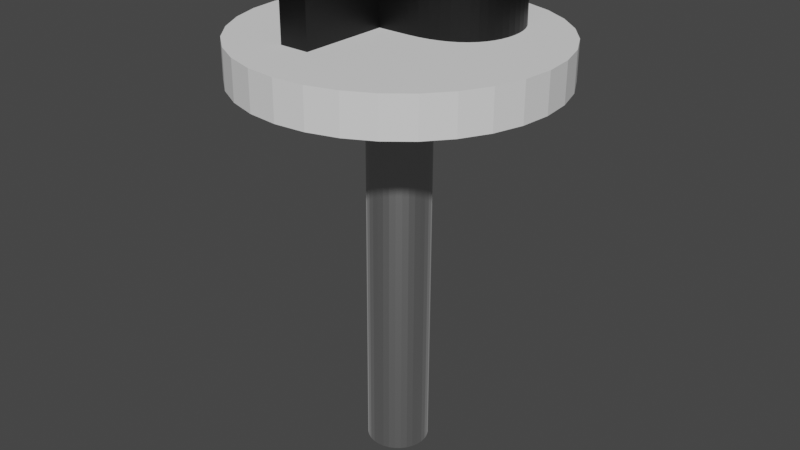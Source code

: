 # Source: P_Key.blend  (saved by Blender 3.2.14; exported with 4.5.12 LTS)
import bpy
from mathutils import Matrix  # noqa: F401  (used for matrix-valued properties, if any)

bpy.ops.wm.read_factory_settings(use_empty=True)
scene = bpy.context.scene
scene.name = 'Scene'

# ---- collections
col_collection = bpy.data.collections.new('Collection'); scene.collection.children.link(col_collection)

# ---- materials (node trees are filled in below, after node groups)
mat_silver_material = bpy.data.materials.new('Silver Material')
mat_silver_material.use_transparent_shadow = False
mat_material_011 = bpy.data.materials.new('Material.011')
mat_material_011.use_transparent_shadow = False

# ---- material node trees
mat_silver_material.use_nodes = True; mat_silver_material.node_tree.nodes.clear()
_N = mat_silver_material.node_tree.nodes; _L = mat_silver_material.node_tree.links
n0 = _N.new('ShaderNodeBsdfPrincipled'); n0.name = 'Principled BSDF'; n0.location = (10, 300)
n0.distribution = 'GGX'
n0.subsurface_method = 'RANDOM_WALK_SKIN'
n0.inputs[0].default_value = (0.5271, 0.5271, 0.5271, 1.0)
n0.inputs[1].default_value = 1.0
n0.inputs[3].default_value = 1.45
n0.inputs[24].default_value = 0.2
n0.inputs[27].default_value = (0.0, 0.0, 0.0, 1.0)
n0.inputs[28].default_value = 1.0
n1 = _N.new('ShaderNodeOutputMaterial'); n1.name = 'Material Output'; n1.location = (300, 300)
_L.new(n0.outputs[0], n1.inputs[0])
n1.is_active_output = True
mat_material_011.use_nodes = True; mat_material_011.node_tree.nodes.clear()
_N = mat_material_011.node_tree.nodes; _L = mat_material_011.node_tree.links
n0 = _N.new('ShaderNodeBsdfPrincipled'); n0.name = 'Principled BSDF'; n0.location = (10, 300)
n0.distribution = 'GGX'
n0.subsurface_method = 'RANDOM_WALK_SKIN'
n0.inputs[0].default_value = (0.0, 0.0, 0.0, 1.0)
n0.inputs[3].default_value = 1.45
n0.inputs[27].default_value = (0.0, 0.0, 0.0, 1.0)
n0.inputs[28].default_value = 1.0
n1 = _N.new('ShaderNodeOutputMaterial'); n1.name = 'Material Output'; n1.location = (300, 300)
_L.new(n0.outputs[0], n1.inputs[0])
n1.is_active_output = True

# ---- world
world_world = bpy.data.worlds.new('World'); scene.world = world_world
world_world.use_nodes = True; world_world.node_tree.nodes.clear()
_N = world_world.node_tree.nodes; _L = world_world.node_tree.links
n0 = _N.new('ShaderNodeOutputWorld'); n0.name = 'World Output'; n0.location = (300, 300)
n1 = _N.new('ShaderNodeBackground'); n1.name = 'Background'; n1.location = (10, 300)
n1.inputs[0].default_value = (0.05088, 0.05088, 0.05088, 1.0)
_L.new(n1.outputs[0], n0.inputs[0])
n0.is_active_output = True
world_world.color = (0.05088, 0.05088, 0.05088)
world_world.use_sun_shadow = False
world_world.sun_shadow_jitter_overblur = 0.0

# ---- meshes
me_cylinder = bpy.data.meshes.new('Cylinder')
me_cylinder.from_pydata([(0.0, 0.1, -0.0125), (0.0, 0.1, 0.0125), (0.01951, 0.09808, -0.0125), (0.01951, 0.09808, 0.0125), (0.03827, 0.09239, -0.0125), (0.03827, 0.09239, 0.0125), (0.05556, 0.08315, -0.0125), (0.05556, 0.08315, 0.0125), (0.07071, 0.07071, -0.0125), (0.07071, 0.07071, 0.0125), (0.08315, 0.05556, -0.0125), (0.08315, 0.05556, 0.0125), (0.09239, 0.03827, -0.0125), (0.09239, 0.03827, 0.0125), (0.09808, 0.01951, -0.0125), (0.09808, 0.01951, 0.0125), (0.1, -4.371e-09, -0.0125), (0.1, -4.371e-09, 0.0125), (0.09808, -0.01951, -0.0125), (0.09808, -0.01951, 0.0125), (0.09239, -0.03827, -0.0125), (0.09239, -0.03827, 0.0125), (0.08315, -0.05556, -0.0125), (0.08315, -0.05556, 0.0125), (0.07071, -0.07071, -0.0125), (0.07071, -0.07071, 0.0125), (0.05556, -0.08315, -0.0125), (0.05556, -0.08315, 0.0125), (0.03827, -0.09239, -0.0125), (0.03827, -0.09239, 0.0125), (0.01951, -0.09808, -0.0125), (0.01951, -0.09808, 0.0125), (-8.742e-09, -0.1, -0.0125), (-8.742e-09, -0.1, 0.0125), (-0.01951, -0.09808, -0.0125), (-0.01951, -0.09808, 0.0125), (-0.03827, -0.09239, -0.0125), (-0.03827, -0.09239, 0.0125), (-0.05556, -0.08315, -0.0125), (-0.05556, -0.08315, 0.0125), (-0.07071, -0.07071, -0.0125), (-0.07071, -0.07071, 0.0125), (-0.08315, -0.05556, -0.0125), (-0.08315, -0.05556, 0.0125), (-0.09239, -0.03827, -0.0125), (-0.09239, -0.03827, 0.0125), (-0.09808, -0.01951, -0.0125), (-0.09808, -0.01951, 0.0125), (-0.1, 1.192e-09, -0.0125), (-0.1, 1.192e-09, 0.0125), (-0.09808, 0.01951, -0.0125), (-0.09808, 0.01951, 0.0125), (-0.09239, 0.03827, -0.0125), (-0.09239, 0.03827, 0.0125), (-0.08315, 0.05556, -0.0125), (-0.08315, 0.05556, 0.0125), (-0.07071, 0.07071, -0.0125), (-0.07071, 0.07071, 0.0125), (-0.05556, 0.08315, -0.0125), (-0.05556, 0.08315, 0.0125), (-0.03827, 0.09239, -0.0125), (-0.03827, 0.09239, 0.0125), (-0.01951, 0.09808, -0.0125), (-0.01951, 0.09808, 0.0125)], [], [(0, 1, 3, 2), (2, 3, 5, 4), (4, 5, 7, 6), (6, 7, 9, 8), (8, 9, 11, 10), (10, 11, 13, 12), (12, 13, 15, 14), (14, 15, 17, 16), (16, 17, 19, 18), (18, 19, 21, 20), (20, 21, 23, 22), (22, 23, 25, 24), (24, 25, 27, 26), (26, 27, 29, 28), (28, 29, 31, 30), (30, 31, 33, 32), (32, 33, 35, 34), (34, 35, 37, 36), (36, 37, 39, 38), (38, 39, 41, 40), (40, 41, 43, 42), (42, 43, 45, 44), (44, 45, 47, 46), (46, 47, 49, 48), (48, 49, 51, 50), (50, 51, 53, 52), (52, 53, 55, 54), (54, 55, 57, 56), (56, 57, 59, 58), (58, 59, 61, 60), (3, 1, 63, 61, 59, 57, 55, 53, 51, 49, 47, 45, 43, 41, 39, 37, 35, 33, 31, 29, 27, 25, 23, 21, 19, 17, 15, 13, 11, 9, 7, 5), (60, 61, 63, 62), (62, 63, 1, 0), (0, 2, 4, 6, 8, 10, 12, 14, 16, 18, 20, 22, 24, 26, 28, 30, 32, 34, 36, 38, 40, 42, 44, 46, 48, 50, 52, 54, 56, 58, 60, 62)])
_uv = me_cylinder.uv_layers.new(name='UVMap')
_uv.uv.foreach_set('vector', [1.0, 0.5, 1.0, 1.0, 0.9688, 1.0, 0.9688, 0.5, 0.9688, 0.5, 0.9688, 1.0, 0.9375, 1.0, 0.9375, 0.5, 0.9375, 0.5, 0.9375, 1.0, 0.9062, 1.0, 0.9062, 0.5, 0.9062, 0.5, 0.9062, 1.0, 0.875, 1.0, 0.875, 0.5, 0.875, 0.5, 0.875, 1.0, 0.8438, 1.0, 0.8438, 0.5, 0.8438, 0.5, 0.8438, 1.0, 0.8125, 1.0, 0.8125, 0.5, 0.8125, 0.5, 0.8125, 1.0, 0.7812, 1.0, 0.7812, 0.5, 0.7812, 0.5, 0.7812, 1.0, 0.75, 1.0, 0.75, 0.5, 0.75, 0.5, 0.75, 1.0, 0.7188, 1.0, 0.7188, 0.5, 0.7188, 0.5, 0.7188, 1.0, 0.6875, 1.0, 0.6875, 0.5, 0.6875, 0.5, 0.6875, 1.0, 0.6562, 1.0, 0.6562, 0.5, 0.6562, 0.5, 0.6562, 1.0, 0.625, 1.0, 0.625, 0.5, 0.625, 0.5, 0.625, 1.0, 0.5938, 1.0, 0.5938, 0.5, 0.5938, 0.5, 0.5938, 1.0, 0.5625, 1.0, 0.5625, 0.5, 0.5625, 0.5, 0.5625, 1.0, 0.5312, 1.0, 0.5312, 0.5, 0.5312, 0.5, 0.5312, 1.0, 0.5, 1.0, 0.5, 0.5, 0.5, 0.5, 0.5, 1.0, 0.4688, 1.0, 0.4688, 0.5, 0.4688, 0.5, 0.4688, 1.0, 0.4375, 1.0, 0.4375, 0.5, 0.4375, 0.5, 0.4375, 1.0, 0.4062, 1.0, 0.4062, 0.5, 0.4062, 0.5, 0.4062, 1.0, 0.375, 1.0, 0.375, 0.5, 0.375, 0.5, 0.375, 1.0, 0.3438, 1.0, 0.3438, 0.5, 0.3438, 0.5, 0.3438, 1.0, 0.3125, 1.0, 0.3125, 0.5, 0.3125, 0.5, 0.3125, 1.0, 0.2812, 1.0, 0.2812, 0.5, 0.2812, 0.5, 0.2812, 1.0, 0.25, 1.0, 0.25, 0.5, 0.25, 0.5, 0.25, 1.0, 0.2188, 1.0, 0.2188, 0.5, 0.2188, 0.5, 0.2188, 1.0, 0.1875, 1.0, 0.1875, 0.5, 0.1875, 0.5, 0.1875, 1.0, 0.1562, 1.0, 0.1562, 0.5, 0.1562, 0.5, 0.1562, 1.0, 0.125, 1.0, 0.125, 0.5, 0.125, 0.5, 0.125, 1.0, 0.09375, 1.0, 0.09375, 0.5, 0.09375, 0.5, 0.09375, 1.0, 0.0625, 1.0, 0.0625, 0.5, 0.2968, 0.4854, 0.25, 0.49, 0.2032, 0.4854, 0.1582, 0.4717, 0.1167, 0.4496, 0.08029, 0.4197, 0.05045, 0.3833, 0.02827, 0.3418, 0.01461, 0.2968, 0.01, 0.25, 0.01461, 0.2032, 0.02827, 0.1582, 0.05045, 0.1167, 0.08029, 0.08029, 0.1167, 0.05045, 0.1582, 0.02827, 0.2032, 0.01461, 0.25, 0.01, 0.2968, 0.01461, 0.3418, 0.02827, 0.3833, 0.05045, 0.4197, 0.08029, 0.4496, 0.1167, 0.4717, 0.1582, 0.4854, 0.2032, 0.49, 0.25, 0.4854, 0.2968, 0.4717, 0.3418, 0.4496, 0.3833, 0.4197, 0.4197, 0.3833, 0.4496, 0.3418, 0.4717, 0.0625, 0.5, 0.0625, 1.0, 0.03125, 1.0, 0.03125, 0.5, 0.03125, 0.5, 0.03125, 1.0, 0.0, 1.0, 0.0, 0.5, 0.75, 0.49, 0.7968, 0.4854, 0.8418, 0.4717, 0.8833, 0.4496, 0.9197, 0.4197, 0.9496, 0.3833, 0.9717, 0.3418, 0.9854, 0.2968, 0.99, 0.25, 0.9854, 0.2032, 0.9717, 0.1582, 0.9496, 0.1167, 0.9197, 0.08029, 0.8833, 0.05045, 0.8418, 0.02827, 0.7968, 0.01461, 0.75, 0.01, 0.7032, 0.01461, 0.6582, 0.02827, 0.6167, 0.05045, 0.5803, 0.08029, 0.5504, 0.1167, 0.5283, 0.1582, 0.5146, 0.2032, 0.51, 0.25, 0.5146, 0.2968, 0.5283, 0.3418, 0.5504, 0.3833, 0.5803, 0.4197, 0.6167, 0.4496, 0.6582, 0.4717, 0.7032, 0.4854])
me_cylinder.update()
me_cylinder_001 = bpy.data.meshes.new('Cylinder.001')
me_cylinder_001.from_pydata([(0.0, 0.02, -0.125), (0.0, 0.02, 0.125), (0.003902, 0.01962, -0.125), (0.003902, 0.01962, 0.125), (0.007654, 0.01848, -0.125), (0.007654, 0.01848, 0.125), (0.01111, 0.01663, -0.125), (0.01111, 0.01663, 0.125), (0.01414, 0.01414, -0.125), (0.01414, 0.01414, 0.125), (0.01663, 0.01111, -0.125), (0.01663, 0.01111, 0.125), (0.01848, 0.007654, -0.125), (0.01848, 0.007654, 0.125), (0.01962, 0.003902, -0.125), (0.01962, 0.003902, 0.125), (0.02, -8.742e-10, -0.125), (0.02, -8.742e-10, 0.125), (0.01962, -0.003902, -0.125), (0.01962, -0.003902, 0.125), (0.01848, -0.007654, -0.125), (0.01848, -0.007654, 0.125), (0.01663, -0.01111, -0.125), (0.01663, -0.01111, 0.125), (0.01414, -0.01414, -0.125), (0.01414, -0.01414, 0.125), (0.01111, -0.01663, -0.125), (0.01111, -0.01663, 0.125), (0.007654, -0.01848, -0.125), (0.007654, -0.01848, 0.125), (0.003902, -0.01962, -0.125), (0.003902, -0.01962, 0.125), (-1.748e-09, -0.02, -0.125), (-1.748e-09, -0.02, 0.125), (-0.003902, -0.01962, -0.125), (-0.003902, -0.01962, 0.125), (-0.007654, -0.01848, -0.125), (-0.007654, -0.01848, 0.125), (-0.01111, -0.01663, -0.125), (-0.01111, -0.01663, 0.125), (-0.01414, -0.01414, -0.125), (-0.01414, -0.01414, 0.125), (-0.01663, -0.01111, -0.125), (-0.01663, -0.01111, 0.125), (-0.01848, -0.007654, -0.125), (-0.01848, -0.007654, 0.125), (-0.01962, -0.003902, -0.125), (-0.01962, -0.003902, 0.125), (-0.02, 2.385e-10, -0.125), (-0.02, 2.385e-10, 0.125), (-0.01962, 0.003902, -0.125), (-0.01962, 0.003902, 0.125), (-0.01848, 0.007654, -0.125), (-0.01848, 0.007654, 0.125), (-0.01663, 0.01111, -0.125), (-0.01663, 0.01111, 0.125), (-0.01414, 0.01414, -0.125), (-0.01414, 0.01414, 0.125), (-0.01111, 0.01663, -0.125), (-0.01111, 0.01663, 0.125), (-0.007654, 0.01848, -0.125), (-0.007654, 0.01848, 0.125), (-0.003902, 0.01962, -0.125), (-0.003902, 0.01962, 0.125)], [], [(0, 1, 3, 2), (2, 3, 5, 4), (4, 5, 7, 6), (6, 7, 9, 8), (8, 9, 11, 10), (10, 11, 13, 12), (12, 13, 15, 14), (14, 15, 17, 16), (16, 17, 19, 18), (18, 19, 21, 20), (20, 21, 23, 22), (22, 23, 25, 24), (24, 25, 27, 26), (26, 27, 29, 28), (28, 29, 31, 30), (30, 31, 33, 32), (32, 33, 35, 34), (34, 35, 37, 36), (36, 37, 39, 38), (38, 39, 41, 40), (40, 41, 43, 42), (42, 43, 45, 44), (44, 45, 47, 46), (46, 47, 49, 48), (48, 49, 51, 50), (50, 51, 53, 52), (52, 53, 55, 54), (54, 55, 57, 56), (56, 57, 59, 58), (58, 59, 61, 60), (3, 1, 63, 61, 59, 57, 55, 53, 51, 49, 47, 45, 43, 41, 39, 37, 35, 33, 31, 29, 27, 25, 23, 21, 19, 17, 15, 13, 11, 9, 7, 5), (60, 61, 63, 62), (62, 63, 1, 0), (0, 2, 4, 6, 8, 10, 12, 14, 16, 18, 20, 22, 24, 26, 28, 30, 32, 34, 36, 38, 40, 42, 44, 46, 48, 50, 52, 54, 56, 58, 60, 62)])
_uv = me_cylinder_001.uv_layers.new(name='UVMap')
_uv.uv.foreach_set('vector', [1.0, 0.5, 1.0, 1.0, 0.9688, 1.0, 0.9688, 0.5, 0.9688, 0.5, 0.9688, 1.0, 0.9375, 1.0, 0.9375, 0.5, 0.9375, 0.5, 0.9375, 1.0, 0.9062, 1.0, 0.9062, 0.5, 0.9062, 0.5, 0.9062, 1.0, 0.875, 1.0, 0.875, 0.5, 0.875, 0.5, 0.875, 1.0, 0.8438, 1.0, 0.8438, 0.5, 0.8438, 0.5, 0.8438, 1.0, 0.8125, 1.0, 0.8125, 0.5, 0.8125, 0.5, 0.8125, 1.0, 0.7812, 1.0, 0.7812, 0.5, 0.7812, 0.5, 0.7812, 1.0, 0.75, 1.0, 0.75, 0.5, 0.75, 0.5, 0.75, 1.0, 0.7188, 1.0, 0.7188, 0.5, 0.7188, 0.5, 0.7188, 1.0, 0.6875, 1.0, 0.6875, 0.5, 0.6875, 0.5, 0.6875, 1.0, 0.6562, 1.0, 0.6562, 0.5, 0.6562, 0.5, 0.6562, 1.0, 0.625, 1.0, 0.625, 0.5, 0.625, 0.5, 0.625, 1.0, 0.5938, 1.0, 0.5938, 0.5, 0.5938, 0.5, 0.5938, 1.0, 0.5625, 1.0, 0.5625, 0.5, 0.5625, 0.5, 0.5625, 1.0, 0.5312, 1.0, 0.5312, 0.5, 0.5312, 0.5, 0.5312, 1.0, 0.5, 1.0, 0.5, 0.5, 0.5, 0.5, 0.5, 1.0, 0.4688, 1.0, 0.4688, 0.5, 0.4688, 0.5, 0.4688, 1.0, 0.4375, 1.0, 0.4375, 0.5, 0.4375, 0.5, 0.4375, 1.0, 0.4062, 1.0, 0.4062, 0.5, 0.4062, 0.5, 0.4062, 1.0, 0.375, 1.0, 0.375, 0.5, 0.375, 0.5, 0.375, 1.0, 0.3438, 1.0, 0.3438, 0.5, 0.3438, 0.5, 0.3438, 1.0, 0.3125, 1.0, 0.3125, 0.5, 0.3125, 0.5, 0.3125, 1.0, 0.2812, 1.0, 0.2812, 0.5, 0.2812, 0.5, 0.2812, 1.0, 0.25, 1.0, 0.25, 0.5, 0.25, 0.5, 0.25, 1.0, 0.2188, 1.0, 0.2188, 0.5, 0.2188, 0.5, 0.2188, 1.0, 0.1875, 1.0, 0.1875, 0.5, 0.1875, 0.5, 0.1875, 1.0, 0.1562, 1.0, 0.1562, 0.5, 0.1562, 0.5, 0.1562, 1.0, 0.125, 1.0, 0.125, 0.5, 0.125, 0.5, 0.125, 1.0, 0.09375, 1.0, 0.09375, 0.5, 0.09375, 0.5, 0.09375, 1.0, 0.0625, 1.0, 0.0625, 0.5, 0.2968, 0.4854, 0.25, 0.49, 0.2032, 0.4854, 0.1582, 0.4717, 0.1167, 0.4496, 0.08029, 0.4197, 0.05045, 0.3833, 0.02827, 0.3418, 0.01461, 0.2968, 0.01, 0.25, 0.01461, 0.2032, 0.02827, 0.1582, 0.05045, 0.1167, 0.08029, 0.08029, 0.1167, 0.05045, 0.1582, 0.02827, 0.2032, 0.01461, 0.25, 0.01, 0.2968, 0.01461, 0.3418, 0.02827, 0.3833, 0.05045, 0.4197, 0.08029, 0.4496, 0.1167, 0.4717, 0.1582, 0.4854, 0.2032, 0.49, 0.25, 0.4854, 0.2968, 0.4717, 0.3418, 0.4496, 0.3833, 0.4197, 0.4197, 0.3833, 0.4496, 0.3418, 0.4717, 0.0625, 0.5, 0.0625, 1.0, 0.03125, 1.0, 0.03125, 0.5, 0.03125, 0.5, 0.03125, 1.0, 0.0, 1.0, 0.0, 0.5, 0.75, 0.49, 0.7968, 0.4854, 0.8418, 0.4717, 0.8833, 0.4496, 0.9197, 0.4197, 0.9496, 0.3833, 0.9717, 0.3418, 0.9854, 0.2968, 0.99, 0.25, 0.9854, 0.2032, 0.9717, 0.1582, 0.9496, 0.1167, 0.9197, 0.08029, 0.8833, 0.05045, 0.8418, 0.02827, 0.7968, 0.01461, 0.75, 0.01, 0.7032, 0.01461, 0.6582, 0.02827, 0.6167, 0.05045, 0.5803, 0.08029, 0.5504, 0.1167, 0.5283, 0.1582, 0.5146, 0.2032, 0.51, 0.25, 0.5146, 0.2968, 0.5283, 0.3418, 0.5504, 0.3833, 0.5803, 0.4197, 0.6167, 0.4496, 0.6582, 0.4717, 0.7032, 0.4854])
me_cylinder_001.materials.append(mat_silver_material)
me_cylinder_001.update()
me_text_002 = bpy.data.meshes.new('Text.002')
me_text_002.from_pydata([(0.07, 0.682, 0.0), (0.07, 0.0, 0.0), (0.168, 0.0, 0.0), (0.168, 0.295, 0.0), (0.27, 0.295, 0.0), (0.3077, 0.2967, 0.0), (0.3419, 0.3017, 0.0), (0.3726, 0.3098, 0.0), (0.3999, 0.3207, 0.0), (0.4237, 0.3343, 0.0), (0.4442, 0.3504, 0.0), (0.4615, 0.3686, 0.0), (0.4755, 0.3889, 0.0), (0.4863, 0.411, 0.0), (0.4939, 0.4347, 0.0), (0.4985, 0.4598, 0.0), (0.5, 0.486, 0.0), (0.4986, 0.5125, 0.0), (0.4943, 0.538, 0.0), (0.487, 0.5622, 0.0), (0.4769, 0.5848, 0.0), (0.4636, 0.6057, 0.0), (0.4474, 0.6245, 0.0), (0.428, 0.6411, 0.0), (0.4055, 0.6552, 0.0), (0.3798, 0.6666, 0.0), (0.3508, 0.675, 0.0), (0.3186, 0.6802, 0.0), (0.283, 0.682, 0.0), (0.168, 0.594, 0.0), (0.283, 0.594, 0.0), (0.304, 0.5929, 0.0), (0.3225, 0.5898, 0.0), (0.3387, 0.5848, 0.0), (0.3526, 0.5781, 0.0), (0.3645, 0.5701, 0.0), (0.3744, 0.5608, 0.0), (0.3824, 0.5504, 0.0), (0.3887, 0.5392, 0.0), (0.3934, 0.5273, 0.0), (0.3966, 0.5151, 0.0), (0.3984, 0.5025, 0.0), (0.399, 0.49, 0.0), (0.398, 0.4736, 0.0), (0.3952, 0.4585, 0.0), (0.3905, 0.4446, 0.0), (0.3841, 0.432, 0.0), (0.376, 0.4208, 0.0), (0.3664, 0.411, 0.0), (0.3552, 0.4026, 0.0), (0.3426, 0.3956, 0.0), (0.3285, 0.3902, 0.0), (0.3132, 0.3862, 0.0), (0.2967, 0.3838, 0.0), (0.279, 0.383, 0.0), (0.168, 0.383, 0.0), (0.07, 0.682, -0.03842), (0.07, 0.0, -0.03842), (0.168, 0.594, -0.03842), (0.283, 0.682, -0.03842), (0.3186, 0.6802, -0.03842), (0.3508, 0.675, -0.03842), (0.3798, 0.6666, -0.03842), (0.4055, 0.6552, -0.03842), (0.428, 0.6411, -0.03842), (0.4474, 0.6245, -0.03842), (0.4636, 0.6057, -0.03842), (0.283, 0.594, -0.03842), (0.4769, 0.5848, -0.03842), (0.168, 0.383, -0.03842), (0.304, 0.5929, -0.03842), (0.3225, 0.5898, -0.03842), (0.3387, 0.5848, -0.03842), (0.487, 0.5622, -0.03842), (0.3526, 0.5781, -0.03842), (0.3645, 0.5701, -0.03842), (0.3744, 0.5608, -0.03842), (0.4943, 0.538, -0.03842), (0.3824, 0.5504, -0.03842), (0.3887, 0.5392, -0.03842), (0.3934, 0.5273, -0.03842), (0.4986, 0.5125, -0.03842), (0.3966, 0.5151, -0.03842), (0.3984, 0.5025, -0.03842), (0.5, 0.486, -0.03842), (0.399, 0.49, -0.03842), (0.398, 0.4736, -0.03842), (0.4985, 0.4598, -0.03842), (0.3952, 0.4585, -0.03842), (0.4939, 0.4347, -0.03842), (0.3905, 0.4446, -0.03842), (0.3841, 0.432, -0.03842), (0.4863, 0.411, -0.03842), (0.376, 0.4208, -0.03842), (0.3664, 0.411, -0.03842), (0.4755, 0.3889, -0.03842), (0.3552, 0.4026, -0.03842), (0.3426, 0.3956, -0.03842), (0.3285, 0.3902, -0.03842), (0.3132, 0.3862, -0.03842), (0.4615, 0.3686, -0.03842), (0.2967, 0.3838, -0.03842), (0.279, 0.383, -0.03842), (0.168, 0.295, -0.03842), (0.4442, 0.3504, -0.03842), (0.4237, 0.3343, -0.03842), (0.3999, 0.3207, -0.03842), (0.3726, 0.3098, -0.03842), (0.3419, 0.3017, -0.03842), (0.3077, 0.2967, -0.03842), (0.27, 0.295, -0.03842), (0.168, 0.0, -0.03842)], [], [(1, 29, 0), (29, 28, 0), (29, 27, 28), (29, 26, 27), (29, 25, 26), (29, 24, 25), (29, 23, 24), (29, 22, 23), (29, 21, 22), (29, 30, 21), (30, 20, 21), (1, 55, 29), (31, 20, 30), (32, 20, 31), (33, 20, 32), (33, 19, 20), (34, 19, 33), (35, 19, 34), (36, 19, 35), (36, 18, 19), (37, 18, 36), (38, 18, 37), (39, 18, 38), (39, 17, 18), (40, 17, 39), (41, 17, 40), (41, 16, 17), (42, 16, 41), (43, 16, 42), (43, 15, 16), (44, 15, 43), (44, 14, 15), (45, 14, 44), (46, 14, 45), (46, 13, 14), (47, 13, 46), (48, 13, 47), (48, 12, 13), (49, 12, 48), (50, 12, 49), (51, 12, 50), (52, 12, 51), (52, 11, 12), (53, 11, 52), (54, 11, 53), (1, 3, 55), (3, 54, 55), (3, 11, 54), (3, 10, 11), (3, 9, 10), (3, 8, 9), (3, 7, 8), (3, 6, 7), (3, 5, 6), (3, 4, 5), (1, 2, 3), (57, 56, 58), (58, 56, 59), (58, 59, 60), (58, 60, 61), (58, 61, 62), (58, 62, 63), (58, 63, 64), (58, 64, 65), (58, 65, 66), (58, 66, 67), (67, 66, 68), (57, 58, 69), (70, 68, 67), (71, 68, 70), (72, 71, 68), (72, 68, 73), (74, 73, 72), (75, 73, 74), (76, 75, 73), (76, 73, 77), (78, 76, 77), (79, 78, 77), (80, 79, 77), (80, 77, 81), (82, 81, 80), (83, 82, 81), (83, 81, 84), (85, 83, 84), (86, 85, 84), (86, 84, 87), (88, 86, 87), (88, 87, 89), (90, 88, 89), (91, 90, 89), (91, 89, 92), (93, 91, 92), (94, 92, 93), (94, 92, 95), (96, 94, 95), (97, 95, 96), (98, 97, 95), (99, 98, 95), (99, 95, 100), (101, 100, 99), (102, 100, 101), (57, 69, 103), (103, 69, 102), (103, 102, 100), (103, 100, 104), (103, 104, 105), (103, 105, 106), (103, 106, 107), (103, 107, 108), (103, 108, 109), (103, 110, 109), (57, 103, 111), (12, 95, 92, 13), (55, 69, 58, 29), (7, 107, 106, 8), (48, 94, 96, 49), (40, 82, 83, 41), (30, 67, 70, 31), (0, 56, 57, 1), (6, 108, 107, 7), (49, 96, 97, 50), (31, 70, 71, 32), (16, 84, 81, 17), (5, 109, 108, 6), (50, 97, 98, 51), (41, 83, 85, 42), (32, 71, 72, 33), (3, 103, 110, 4), (28, 59, 56, 0), (4, 110, 109, 5), (51, 98, 99, 52), (42, 85, 86, 43), (1, 57, 111, 2), (19, 73, 68, 20), (27, 60, 59, 28), (2, 111, 103, 3), (33, 72, 74, 34), (11, 100, 95, 12), (15, 87, 84, 16), (26, 61, 60, 27), (52, 99, 101, 53), (43, 86, 88, 44), (34, 74, 75, 35), (25, 62, 61, 26), (53, 101, 102, 54), (35, 75, 76, 36), (14, 89, 87, 15), (24, 63, 62, 25), (44, 88, 90, 45), (18, 77, 73, 19), (23, 64, 63, 24), (45, 90, 91, 46), (36, 76, 78, 37), (54, 102, 69, 55), (22, 65, 64, 23), (37, 78, 79, 38), (13, 92, 89, 14), (21, 66, 65, 22), (10, 104, 100, 11), (46, 91, 93, 47), (38, 79, 80, 39), (29, 58, 67, 30), (9, 105, 104, 10), (47, 93, 94, 48), (17, 81, 77, 18), (20, 68, 66, 21), (8, 106, 105, 9), (39, 80, 82, 40)])
_uv = me_text_002.uv_layers.new(name='UVMap')
_uv.uv.foreach_set('vector', [0.01818, 0.0, 0.5273, 0.0, 0.0, 0.0, 0.5273, 0.0, 0.5091, 0.0, 0.0, 0.0, 0.5273, 0.0, 0.4909, 0.0, 0.5091, 0.0, 0.5273, 0.0, 0.4727, 0.0, 0.4909, 0.0, 0.5273, 0.0, 0.4545, 0.0, 0.4727, 0.0, 0.5273, 0.0, 0.4364, 0.0, 0.4545, 0.0, 0.5273, 0.0, 0.4182, 0.0, 0.4364, 0.0, 0.5273, 0.0, 0.4, 0.0, 0.4182, 0.0, 0.5273, 0.0, 0.3818, 0.0, 0.4, 0.0, 0.5273, 0.0, 0.5455, 0.0, 0.3818, 0.0, 0.5455, 0.0, 0.3636, 0.0, 0.3818, 0.0, 0.01818, 0.0, 1.0, 0.0, 0.5273, 0.0, 0.5636, 0.0, 0.3636, 0.0, 0.5455, 0.0, 0.5818, 0.0, 0.3636, 0.0, 0.5636, 0.0, 0.6, 0.0, 0.3636, 0.0, 0.5818, 0.0, 0.6, 0.0, 0.3455, 0.0, 0.3636, 0.0, 0.6182, 0.0, 0.3455, 0.0, 0.6, 0.0, 0.6364, 0.0, 0.3455, 0.0, 0.6182, 0.0, 0.6545, 0.0, 0.3455, 0.0, 0.6364, 0.0, 0.6545, 0.0, 0.3273, 0.0, 0.3455, 0.0, 0.6727, 0.0, 0.3273, 0.0, 0.6545, 0.0, 0.6909, 0.0, 0.3273, 0.0, 0.6727, 0.0, 0.7091, 0.0, 0.3273, 0.0, 0.6909, 0.0, 0.7091, 0.0, 0.3091, 0.0, 0.3273, 0.0, 0.7273, 0.0, 0.3091, 0.0, 0.7091, 0.0, 0.7455, 0.0, 0.3091, 0.0, 0.7273, 0.0, 0.7455, 0.0, 0.2909, 0.0, 0.3091, 0.0, 0.7636, 0.0, 0.2909, 0.0, 0.7455, 0.0, 0.7818, 0.0, 0.2909, 0.0, 0.7636, 0.0, 0.7818, 0.0, 0.2727, 0.0, 0.2909, 0.0, 0.8, 0.0, 0.2727, 0.0, 0.7818, 0.0, 0.8, 0.0, 0.2545, 0.0, 0.2727, 0.0, 0.8182, 0.0, 0.2545, 0.0, 0.8, 0.0, 0.8364, 0.0, 0.2545, 0.0, 0.8182, 0.0, 0.8364, 0.0, 0.2364, 0.0, 0.2545, 0.0, 0.8545, 0.0, 0.2364, 0.0, 0.8364, 0.0, 0.8727, 0.0, 0.2364, 0.0, 0.8545, 0.0, 0.8727, 0.0, 0.2182, 0.0, 0.2364, 0.0, 0.8909, 0.0, 0.2182, 0.0, 0.8727, 0.0, 0.9091, 0.0, 0.2182, 0.0, 0.8909, 0.0, 0.9273, 0.0, 0.2182, 0.0, 0.9091, 0.0, 0.9455, 0.0, 0.2182, 0.0, 0.9273, 0.0, 0.9455, 0.0, 0.2, 0.0, 0.2182, 0.0, 0.9636, 0.0, 0.2, 0.0, 0.9455, 0.0, 0.9818, 0.0, 0.2, 0.0, 0.9636, 0.0, 0.01818, 0.0, 0.05455, 0.0, 1.0, 0.0, 0.05455, 0.0, 0.9818, 0.0, 1.0, 0.0, 0.05455, 0.0, 0.2, 0.0, 0.9818, 0.0, 0.05455, 0.0, 0.1818, 0.0, 0.2, 0.0, 0.05455, 0.0, 0.1636, 0.0, 0.1818, 0.0, 0.05455, 0.0, 0.1455, 0.0, 0.1636, 0.0, 0.05455, 0.0, 0.1273, 0.0, 0.1455, 0.0, 0.05455, 0.0, 0.1091, 0.0, 0.1273, 0.0, 0.05455, 0.0, 0.09091, 0.0, 0.1091, 0.0, 0.05455, 0.0, 0.07273, 0.0, 0.09091, 0.0, 0.01818, 0.0, 0.03636, 0.0, 0.05455, 0.0, 0.01818, 0.0, 0.0, 0.0, 0.5273, 0.0, 0.5273, 0.0, 0.0, 0.0, 0.5091, 0.0, 0.5273, 0.0, 0.5091, 0.0, 0.4909, 0.0, 0.5273, 0.0, 0.4909, 0.0, 0.4727, 0.0, 0.5273, 0.0, 0.4727, 0.0, 0.4545, 0.0, 0.5273, 0.0, 0.4545, 0.0, 0.4364, 0.0, 0.5273, 0.0, 0.4364, 0.0, 0.4182, 0.0, 0.5273, 0.0, 0.4182, 0.0, 0.4, 0.0, 0.5273, 0.0, 0.4, 0.0, 0.3818, 0.0, 0.5273, 0.0, 0.3818, 0.0, 0.5455, 0.0, 0.5455, 0.0, 0.3818, 0.0, 0.3636, 0.0, 0.01818, 0.0, 0.5273, 0.0, 1.0, 0.0, 0.5636, 0.0, 0.3636, 0.0, 0.5455, 0.0, 0.5818, 0.0, 0.3636, 0.0, 0.5636, 0.0, 0.6, 0.0, 0.5818, 0.0, 0.3636, 0.0, 0.6, 0.0, 0.3636, 0.0, 0.3455, 0.0, 0.6182, 0.0, 0.3455, 0.0, 0.6, 0.0, 0.6364, 0.0, 0.3455, 0.0, 0.6182, 0.0, 0.6545, 0.0, 0.6364, 0.0, 0.3455, 0.0, 0.6545, 0.0, 0.3455, 0.0, 0.3273, 0.0, 0.6727, 0.0, 0.6545, 0.0, 0.3273, 0.0, 0.6909, 0.0, 0.6727, 0.0, 0.3273, 0.0, 0.7091, 0.0, 0.6909, 0.0, 0.3273, 0.0, 0.7091, 0.0, 0.3273, 0.0, 0.3091, 0.0, 0.7273, 0.0, 0.3091, 0.0, 0.7091, 0.0, 0.7455, 0.0, 0.7273, 0.0, 0.3091, 0.0, 0.7455, 0.0, 0.3091, 0.0, 0.2909, 0.0, 0.7636, 0.0, 0.7455, 0.0, 0.2909, 0.0, 0.7818, 0.0, 0.7636, 0.0, 0.2909, 0.0, 0.7818, 0.0, 0.2909, 0.0, 0.2727, 0.0, 0.8, 0.0, 0.7818, 0.0, 0.2727, 0.0, 0.8, 0.0, 0.2727, 0.0, 0.2545, 0.0, 0.8182, 0.0, 0.8, 0.0, 0.2545, 0.0, 0.8364, 0.0, 0.8182, 0.0, 0.2545, 0.0, 0.8364, 0.0, 0.2545, 0.0, 0.2364, 0.0, 0.8545, 0.0, 0.8364, 0.0, 0.2364, 0.0, 0.8727, 0.0, 0.2364, 0.0, 0.8545, 0.0, 0.8727, 0.0, 0.2364, 0.0, 0.2182, 0.0, 0.8909, 0.0, 0.8727, 0.0, 0.2182, 0.0, 0.9091, 0.0, 0.2182, 0.0, 0.8909, 0.0, 0.9273, 0.0, 0.9091, 0.0, 0.2182, 0.0, 0.9455, 0.0, 0.9273, 0.0, 0.2182, 0.0, 0.9455, 0.0, 0.2182, 0.0, 0.2, 0.0, 0.9636, 0.0, 0.2, 0.0, 0.9455, 0.0, 0.9818, 0.0, 0.2, 0.0, 0.9636, 0.0, 0.01818, 0.0, 1.0, 0.0, 0.05455, 0.0, 0.05455, 0.0, 1.0, 0.0, 0.9818, 0.0, 0.05455, 0.0, 0.9818, 0.0, 0.2, 0.0, 0.05455, 0.0, 0.2, 0.0, 0.1818, 0.0, 0.05455, 0.0, 0.1818, 0.0, 0.1636, 0.0, 0.05455, 0.0, 0.1636, 0.0, 0.1455, 0.0, 0.05455, 0.0, 0.1455, 0.0, 0.1273, 0.0, 0.05455, 0.0, 0.1273, 0.0, 0.1091, 0.0, 0.05455, 0.0, 0.1091, 0.0, 0.09091, 0.0, 0.05455, 0.0, 0.07273, 0.0, 0.09091, 0.0, 0.01818, 0.0, 0.05455, 0.0, 0.03636, 0.0, 0.2182, 0.0, 0.2182, 0.0, 0.2364, 0.0, 0.2364, 0.0, 1.0, 0.0, 1.0, 0.0, 0.5273, 0.0, 0.5273, 0.0, 0.1273, 0.0, 0.1273, 0.0, 0.1455, 0.0, 0.1455, 0.0, 0.8727, 0.0, 0.8727, 0.0, 0.8909, 0.0, 0.8909, 0.0, 0.7273, 0.0, 0.7273, 0.0, 0.7455, 0.0, 0.7455, 0.0, 0.5455, 0.0, 0.5455, 0.0, 0.5636, 0.0, 0.5636, 0.0, 0.0, 0.0, 0.0, 0.0, 0.01818, 0.0, 0.01818, 0.0, 0.1091, 0.0, 0.1091, 0.0, 0.1273, 0.0, 0.1273, 0.0, 0.8909, 0.0, 0.8909, 0.0, 0.9091, 0.0, 0.9091, 0.0, 0.5636, 0.0, 0.5636, 0.0, 0.5818, 0.0, 0.5818, 0.0, 0.2909, 0.0, 0.2909, 0.0, 0.3091, 0.0, 0.3091, 0.0, 0.09091, 0.0, 0.09091, 0.0, 0.1091, 0.0, 0.1091, 0.0, 0.9091, 0.0, 0.9091, 0.0, 0.9273, 0.0, 0.9273, 0.0, 0.7455, 0.0, 0.7455, 0.0, 0.7636, 0.0, 0.7636, 0.0, 0.5818, 0.0, 0.5818, 0.0, 0.6, 0.0, 0.6, 0.0, 0.05455, 0.0, 0.05455, 0.0, 0.07273, 0.0, 0.07273, 0.0, 0.5091, 0.0, 0.5091, 0.0, 0.0, 0.0, 0.0, 0.0, 0.07273, 0.0, 0.07273, 0.0, 0.09091, 0.0, 0.09091, 0.0, 0.9273, 0.0, 0.9273, 0.0, 0.9455, 0.0, 0.9455, 0.0, 0.7636, 0.0, 0.7636, 0.0, 0.7818, 0.0, 0.7818, 0.0, 0.01818, 0.0, 0.01818, 0.0, 0.03636, 0.0, 0.03636, 0.0, 0.3455, 0.0, 0.3455, 0.0, 0.3636, 0.0, 0.3636, 0.0, 0.4909, 0.0, 0.4909, 0.0, 0.5091, 0.0, 0.5091, 0.0, 0.03636, 0.0, 0.03636, 0.0, 0.05455, 0.0, 0.05455, 0.0, 0.6, 0.0, 0.6, 0.0, 0.6182, 0.0, 0.6182, 0.0, 0.2, 0.0, 0.2, 0.0, 0.2182, 0.0, 0.2182, 0.0, 0.2727, 0.0, 0.2727, 0.0, 0.2909, 0.0, 0.2909, 0.0, 0.4727, 0.0, 0.4727, 0.0, 0.4909, 0.0, 0.4909, 0.0, 0.9455, 0.0, 0.9455, 0.0, 0.9636, 0.0, 0.9636, 0.0, 0.7818, 0.0, 0.7818, 0.0, 0.8, 0.0, 0.8, 0.0, 0.6182, 0.0, 0.6182, 0.0, 0.6364, 0.0, 0.6364, 0.0, 0.4545, 0.0, 0.4545, 0.0, 0.4727, 0.0, 0.4727, 0.0, 0.9636, 0.0, 0.9636, 0.0, 0.9818, 0.0, 0.9818, 0.0, 0.6364, 0.0, 0.6364, 0.0, 0.6545, 0.0, 0.6545, 0.0, 0.2545, 0.0, 0.2545, 0.0, 0.2727, 0.0, 0.2727, 0.0, 0.4364, 0.0, 0.4364, 0.0, 0.4545, 0.0, 0.4545, 0.0, 0.8, 0.0, 0.8, 0.0, 0.8182, 0.0, 0.8182, 0.0, 0.3273, 0.0, 0.3273, 0.0, 0.3455, 0.0, 0.3455, 0.0, 0.4182, 0.0, 0.4182, 0.0, 0.4364, 0.0, 0.4364, 0.0, 0.8182, 0.0, 0.8182, 0.0, 0.8364, 0.0, 0.8364, 0.0, 0.6545, 0.0, 0.6545, 0.0, 0.6727, 0.0, 0.6727, 0.0, 0.9818, 0.0, 0.9818, 0.0, 1.0, 0.0, 1.0, 0.0, 0.4, 0.0, 0.4, 0.0, 0.4182, 0.0, 0.4182, 0.0, 0.6727, 0.0, 0.6727, 0.0, 0.6909, 0.0, 0.6909, 0.0, 0.2364, 0.0, 0.2364, 0.0, 0.2545, 0.0, 0.2545, 0.0, 0.3818, 0.0, 0.3818, 0.0, 0.4, 0.0, 0.4, 0.0, 0.1818, 0.0, 0.1818, 0.0, 0.2, 0.0, 0.2, 0.0, 0.8364, 0.0, 0.8364, 0.0, 0.8545, 0.0, 0.8545, 0.0, 0.6909, 0.0, 0.6909, 0.0, 0.7091, 0.0, 0.7091, 0.0, 0.5273, 0.0, 0.5273, 0.0, 0.5455, 0.0, 0.5455, 0.0, 0.1636, 0.0, 0.1636, 0.0, 0.1818, 0.0, 0.1818, 0.0, 0.8545, 0.0, 0.8545, 0.0, 0.8727, 0.0, 0.8727, 0.0, 0.3091, 0.0, 0.3091, 0.0, 0.3273, 0.0, 0.3273, 0.0, 0.3636, 0.0, 0.3636, 0.0, 0.3818, 0.0, 0.3818, 0.0, 0.1455, 0.0, 0.1455, 0.0, 0.1636, 0.0, 0.1636, 0.0, 0.7091, 0.0, 0.7091, 0.0, 0.7273, 0.0, 0.7273, 0.0])
me_text_002.materials.append(mat_material_011)
me_text_002.update()

# ---- objects
ob_cylinder = bpy.data.objects.new('Cylinder', me_cylinder)
ob_cylinder_001 = bpy.data.objects.new('Cylinder.001', me_cylinder_001)
ob_text = bpy.data.objects.new('Text', me_text_002)

# ---- transforms, parenting, visibility, modifiers, constraints
ob_cylinder.location = (0.0, 0.0005536, 0.1375)
ob_cylinder.rotation_euler = (3.134, -0.0, 0.0)
ob_cylinder_001.location = (0.0, -0.0005536, 2.22e-06)
ob_cylinder_001.rotation_euler = (3.134, -0.0, 0.0)
ob_text.location = (-0.04817, -0.05908, 0.1823)
ob_text.scale = (0.2, 0.2, 1.0)

# ---- collection membership
col_collection.objects.link(ob_cylinder)
col_collection.objects.link(ob_cylinder_001)
col_collection.objects.link(ob_text)

# ---- scene / render settings (as saved in the file)
scene.frame_start = 1; scene.frame_end = 250; scene.frame_set(1)
scene.render.engine = 'BLENDER_EEVEE_NEXT'
scene.cycles.sampling_pattern = 'TABULATED_SOBOL'
scene.cycles.use_light_tree = False
scene.view_settings.view_transform = 'Filmic'
bpy.context.view_layer.update()

# ---- added for rendering (the .blend has no active camera and no usable light): camera, sun
cam_auto = bpy.data.cameras.new('AutoCamera')
cam_auto.lens = 50.0
cam_auto.sensor_width = 36.0
cam_auto.clip_end = 1000.0
ob_auto_camera = bpy.data.objects.new('AutoCamera', cam_auto)
scene.collection.objects.link(ob_auto_camera)
ob_auto_camera.location = (0.386625, -0.463397, 0.337881)
ob_auto_camera.rotation_euler = (1.09748, -7.21219e-08, 0.694738)
scene.camera = ob_auto_camera
light_auto_sun = bpy.data.lights.new('AutoSun', 'SUN')
light_auto_sun.energy = 3.0
light_auto_sun.angle = 0.0523599
ob_auto_sun = bpy.data.objects.new('AutoSun', light_auto_sun)
scene.collection.objects.link(ob_auto_sun)
ob_auto_sun.rotation_euler = (0.872665, 0.174533, 0.523599)
bpy.context.view_layer.update()

